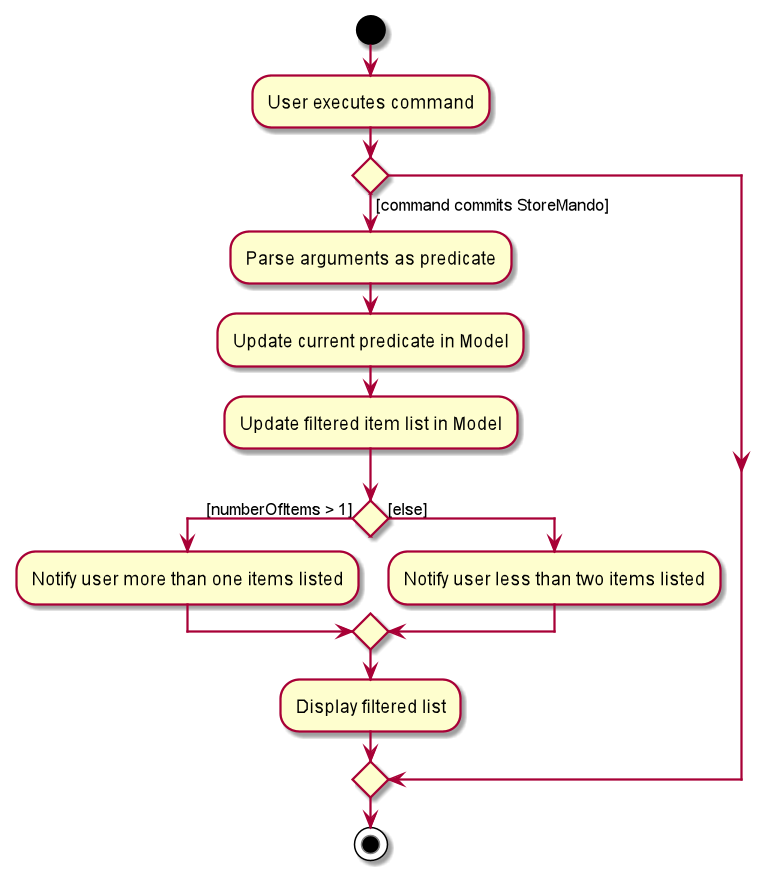

The diagram above was rendered by PlantUML. Its source (embedded in the PNG):
@startuml
start
:User executes command;

'Since the beta syntax does not support placing the condition outside the
'diamond we place it as the true branch instead.

if () then ([command commits StoreMando])
    :Parse arguments as predicate;
    :Update current predicate in Model;
    :Update filtered item list in Model;
    if () then ([numberOfItems > 1])
    :Notify user more than one items listed;
    else ([else])
    :Notify user less than two items listed;
    endif
    :Display filtered list;
endif
stop
@enduml